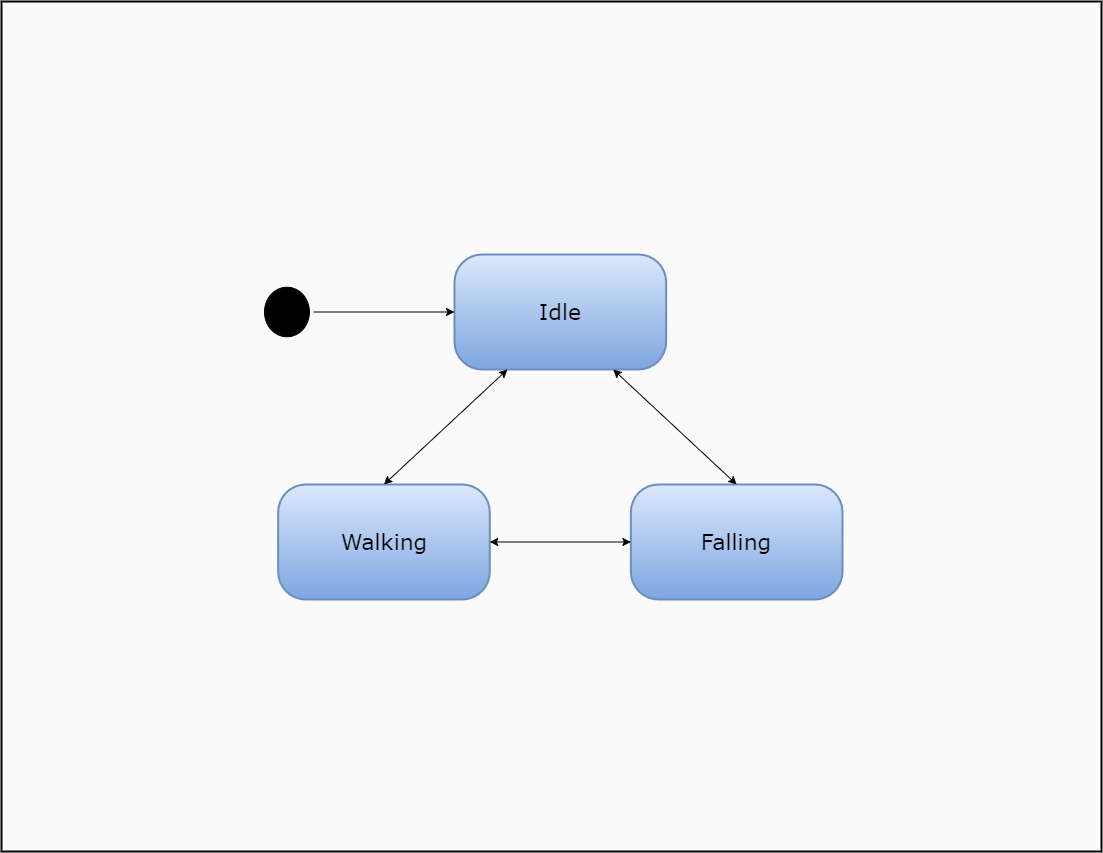

The diagram above was exported from draw.io. Its source (the exported page's mxGraphModel, read from the mxfile embedded in the PNG):
<mxGraphModel dx="2787" dy="1718" grid="1" gridSize="10" guides="1" tooltips="1" connect="1" arrows="1" fold="1" page="1" pageScale="1" pageWidth="1100" pageHeight="850" background="none" math="0" shadow="0">
  <root>
    <mxCell id="0" />
    <mxCell id="1" parent="0" />
    <mxCell id="U9Hi0dIf-gOMb-iAYsjN-36" value="" style="group;movable=1;resizable=1;rotatable=1;deletable=1;editable=1;locked=0;connectable=1;fillColor=#6d8764;strokeColor=#3A5431;fontColor=#ffffff;container=0;" parent="1" vertex="1" connectable="0">
      <mxGeometry width="1100" height="850" as="geometry" />
    </mxCell>
    <mxCell id="U9Hi0dIf-gOMb-iAYsjN-18" value="" style="rounded=0;whiteSpace=wrap;html=1;movable=0;resizable=0;rotatable=0;deletable=0;editable=0;locked=1;connectable=0;strokeWidth=2;gradientColor=none;gradientDirection=radial;fillColor=#FAFAFA;" parent="1" vertex="1">
      <mxGeometry width="1100" height="850" as="geometry" />
    </mxCell>
    <mxCell id="H2QsMVdKjSwai-1cW2ln-2" value="" style="group" vertex="1" connectable="0" parent="1">
      <mxGeometry x="259" y="253" width="582" height="345" as="geometry" />
    </mxCell>
    <mxCell id="382b91b5511bd0f7-1" value="" style="ellipse;html=1;shape=startState;fillColor=#000000;strokeColor=#000003;rounded=1;shadow=0;comic=0;labelBackgroundColor=none;fontFamily=Verdana;fontSize=12;fontColor=#000000;align=center;direction=south;movable=1;resizable=1;rotatable=1;deletable=1;editable=1;locked=0;connectable=1;" parent="H2QsMVdKjSwai-1cW2ln-2" vertex="1">
      <mxGeometry y="28.749999999999957" width="52.909090909090914" height="57.5" as="geometry" />
    </mxCell>
    <mxCell id="382b91b5511bd0f7-6" value="Idle" style="rounded=1;whiteSpace=wrap;html=1;arcSize=24;fillColor=#dae8fc;strokeColor=#6c8ebf;shadow=0;comic=0;labelBackgroundColor=none;fontFamily=Verdana;fontSize=22;align=center;movable=1;resizable=1;rotatable=1;deletable=1;editable=1;locked=0;connectable=1;gradientColor=#7ea6e0;strokeWidth=2;" parent="H2QsMVdKjSwai-1cW2ln-2" vertex="1">
      <mxGeometry x="194" width="211.63636363636365" height="115" as="geometry" />
    </mxCell>
    <mxCell id="382b91b5511bd0f7-7" value="Falling" style="rounded=1;whiteSpace=wrap;html=1;arcSize=24;fillColor=#dae8fc;strokeColor=#6c8ebf;shadow=0;comic=0;labelBackgroundColor=none;fontFamily=Verdana;fontSize=22;align=center;gradientColor=#7ea6e0;strokeWidth=2;" parent="H2QsMVdKjSwai-1cW2ln-2" vertex="1">
      <mxGeometry x="370.3636363636363" y="230" width="211.63636363636365" height="115" as="geometry" />
    </mxCell>
    <mxCell id="U9Hi0dIf-gOMb-iAYsjN-11" value="" style="endArrow=classic;startArrow=classic;html=1;rounded=0;exitX=0.75;exitY=1;exitDx=0;exitDy=0;entryX=0.5;entryY=0;entryDx=0;entryDy=0;strokeColor=#000000;fillColor=#cdeb8b;" parent="H2QsMVdKjSwai-1cW2ln-2" source="382b91b5511bd0f7-6" target="382b91b5511bd0f7-7" edge="1">
      <mxGeometry width="50" height="50" relative="1" as="geometry">
        <mxPoint x="299.81818181818176" y="191.66666666666663" as="sourcePoint" />
        <mxPoint x="387.9999999999999" y="95.83333333333331" as="targetPoint" />
      </mxGeometry>
    </mxCell>
    <mxCell id="U9Hi0dIf-gOMb-iAYsjN-12" value="" style="endArrow=classic;html=1;rounded=0;exitX=0.5;exitY=0;exitDx=0;exitDy=0;entryX=0;entryY=0.5;entryDx=0;entryDy=0;strokeColor=#000000;fillColor=#cdeb8b;" parent="H2QsMVdKjSwai-1cW2ln-2" source="382b91b5511bd0f7-1" target="382b91b5511bd0f7-6" edge="1">
      <mxGeometry width="50" height="50" relative="1" as="geometry">
        <mxPoint x="-88.18181818181817" y="172.49999999999986" as="sourcePoint" />
        <mxPoint y="76.66666666666666" as="targetPoint" />
      </mxGeometry>
    </mxCell>
    <mxCell id="U9Hi0dIf-gOMb-iAYsjN-13" value="Walking" style="rounded=1;whiteSpace=wrap;html=1;arcSize=24;fillColor=#dae8fc;strokeColor=#6c8ebf;shadow=0;comic=0;labelBackgroundColor=none;fontFamily=Verdana;fontSize=22;align=center;gradientColor=#7ea6e0;strokeWidth=2;" parent="H2QsMVdKjSwai-1cW2ln-2" vertex="1">
      <mxGeometry x="17.636363636363527" y="230" width="211.63636363636365" height="115" as="geometry" />
    </mxCell>
    <mxCell id="U9Hi0dIf-gOMb-iAYsjN-14" value="" style="endArrow=classic;startArrow=classic;html=1;rounded=0;exitX=1;exitY=0.5;exitDx=0;exitDy=0;entryX=0;entryY=0.5;entryDx=0;entryDy=0;strokeColor=#000000;fillColor=#cdeb8b;" parent="H2QsMVdKjSwai-1cW2ln-2" source="U9Hi0dIf-gOMb-iAYsjN-13" target="382b91b5511bd0f7-7" edge="1">
      <mxGeometry width="50" height="50" relative="1" as="geometry">
        <mxPoint x="581.9999999999999" y="287.5" as="sourcePoint" />
        <mxPoint x="670.1818181818181" y="191.66666666666663" as="targetPoint" />
      </mxGeometry>
    </mxCell>
    <mxCell id="U9Hi0dIf-gOMb-iAYsjN-15" value="" style="endArrow=classic;startArrow=classic;html=1;rounded=0;entryX=0.5;entryY=0;entryDx=0;entryDy=0;exitX=0.25;exitY=1;exitDx=0;exitDy=0;strokeColor=#000000;fillColor=#cdeb8b;" parent="H2QsMVdKjSwai-1cW2ln-2" source="382b91b5511bd0f7-6" target="U9Hi0dIf-gOMb-iAYsjN-13" edge="1">
      <mxGeometry width="50" height="50" relative="1" as="geometry">
        <mxPoint x="35.272727272727174" y="306.66666666666663" as="sourcePoint" />
        <mxPoint x="123.45454545454541" y="210.83333333333331" as="targetPoint" />
      </mxGeometry>
    </mxCell>
  </root>
</mxGraphModel>